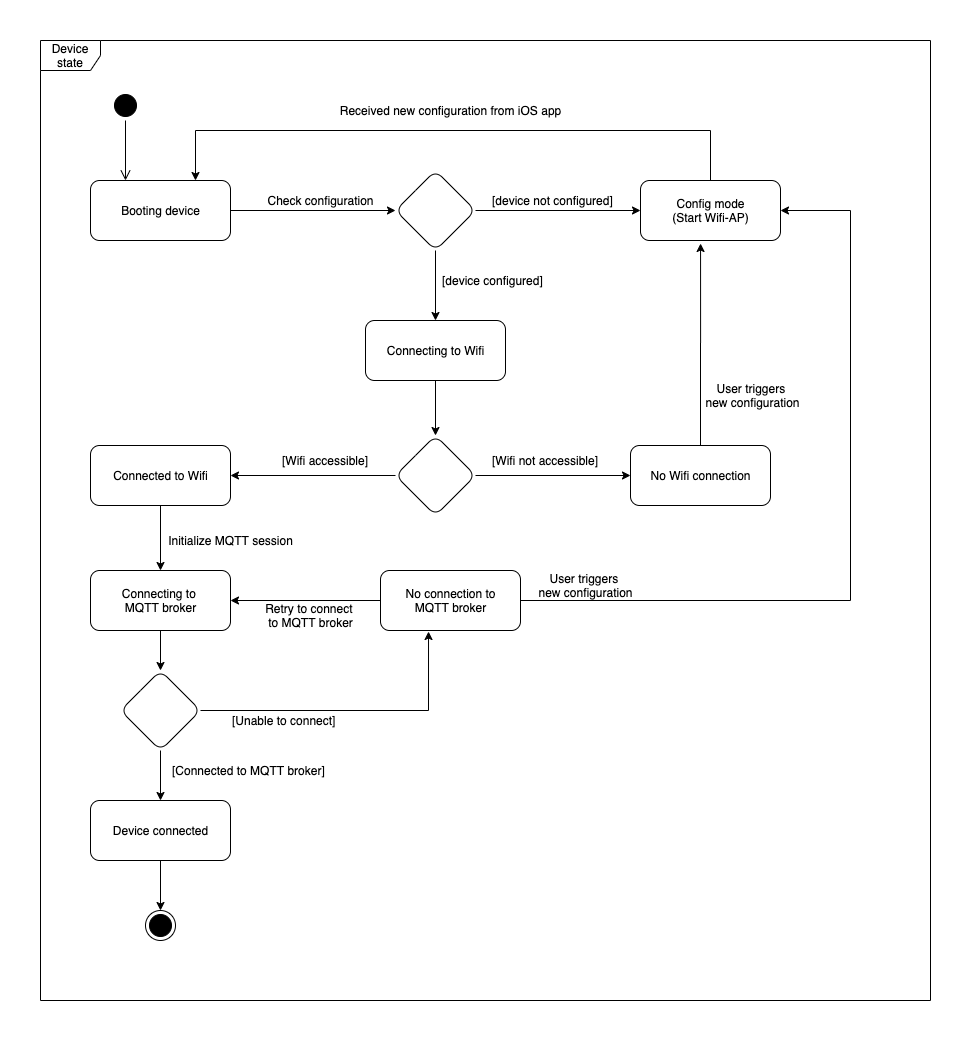

The diagram above was exported from draw.io. Its source (the exported page's mxGraphModel, read from the mxfile embedded in the PNG):
<mxGraphModel dx="1722" dy="865" grid="1" gridSize="10" guides="1" tooltips="1" connect="1" arrows="1" fold="1" page="1" pageScale="1" pageWidth="827" pageHeight="1169" math="0" shadow="0">
  <root>
    <mxCell id="0" />
    <mxCell id="1" parent="0" />
    <mxCell id="BaOyOxcJCdTGWrmSVVMd-1" value="" style="ellipse;html=1;shape=startState;fillColor=#000000;strokeColor=#000000;" vertex="1" parent="1">
      <mxGeometry x="130" y="160" width="30" height="30" as="geometry" />
    </mxCell>
    <mxCell id="BaOyOxcJCdTGWrmSVVMd-2" value="" style="edgeStyle=orthogonalEdgeStyle;html=1;verticalAlign=bottom;endArrow=open;endSize=8;strokeColor=#000000;" edge="1" source="BaOyOxcJCdTGWrmSVVMd-1" parent="1">
      <mxGeometry relative="1" as="geometry">
        <mxPoint x="145" y="250" as="targetPoint" />
      </mxGeometry>
    </mxCell>
    <mxCell id="BaOyOxcJCdTGWrmSVVMd-10" style="edgeStyle=orthogonalEdgeStyle;rounded=0;orthogonalLoop=1;jettySize=auto;html=1;exitX=1;exitY=0.5;exitDx=0;exitDy=0;entryX=0;entryY=0.5;entryDx=0;entryDy=0;strokeColor=#000000;" edge="1" parent="1" source="BaOyOxcJCdTGWrmSVVMd-3" target="BaOyOxcJCdTGWrmSVVMd-7">
      <mxGeometry relative="1" as="geometry" />
    </mxCell>
    <mxCell id="BaOyOxcJCdTGWrmSVVMd-3" value="Booting device" style="html=1;strokeColor=#000000;rounded=1;" vertex="1" parent="1">
      <mxGeometry x="110" y="250" width="140" height="60" as="geometry" />
    </mxCell>
    <mxCell id="BaOyOxcJCdTGWrmSVVMd-11" style="edgeStyle=orthogonalEdgeStyle;rounded=0;orthogonalLoop=1;jettySize=auto;html=1;exitX=1;exitY=0.5;exitDx=0;exitDy=0;strokeColor=#000000;" edge="1" parent="1" source="BaOyOxcJCdTGWrmSVVMd-7" target="BaOyOxcJCdTGWrmSVVMd-9">
      <mxGeometry relative="1" as="geometry" />
    </mxCell>
    <mxCell id="BaOyOxcJCdTGWrmSVVMd-15" style="edgeStyle=orthogonalEdgeStyle;rounded=0;orthogonalLoop=1;jettySize=auto;html=1;exitX=0.5;exitY=1;exitDx=0;exitDy=0;entryX=0.5;entryY=0;entryDx=0;entryDy=0;strokeColor=#000000;" edge="1" parent="1" source="BaOyOxcJCdTGWrmSVVMd-7" target="BaOyOxcJCdTGWrmSVVMd-12">
      <mxGeometry relative="1" as="geometry" />
    </mxCell>
    <mxCell id="BaOyOxcJCdTGWrmSVVMd-7" value="" style="rhombus;whiteSpace=wrap;html=1;rounded=1;strokeColor=#000000;" vertex="1" parent="1">
      <mxGeometry x="415" y="240" width="80" height="80" as="geometry" />
    </mxCell>
    <mxCell id="BaOyOxcJCdTGWrmSVVMd-8" value="Check configuration" style="text;html=1;align=center;verticalAlign=middle;resizable=0;points=[];autosize=1;" vertex="1" parent="1">
      <mxGeometry x="280" y="260" width="120" height="20" as="geometry" />
    </mxCell>
    <mxCell id="BaOyOxcJCdTGWrmSVVMd-29" style="edgeStyle=orthogonalEdgeStyle;rounded=0;orthogonalLoop=1;jettySize=auto;html=1;exitX=0.5;exitY=0;exitDx=0;exitDy=0;entryX=0.75;entryY=0;entryDx=0;entryDy=0;strokeColor=#000000;" edge="1" parent="1" source="BaOyOxcJCdTGWrmSVVMd-9" target="BaOyOxcJCdTGWrmSVVMd-3">
      <mxGeometry relative="1" as="geometry">
        <Array as="points">
          <mxPoint x="730" y="200" />
          <mxPoint x="215" y="200" />
        </Array>
      </mxGeometry>
    </mxCell>
    <mxCell id="BaOyOxcJCdTGWrmSVVMd-9" value="Config mode&lt;br&gt;(Start Wifi-AP)" style="html=1;strokeColor=#000000;rounded=1;" vertex="1" parent="1">
      <mxGeometry x="660" y="250" width="140" height="60" as="geometry" />
    </mxCell>
    <mxCell id="BaOyOxcJCdTGWrmSVVMd-17" style="edgeStyle=orthogonalEdgeStyle;rounded=0;orthogonalLoop=1;jettySize=auto;html=1;exitX=0.5;exitY=1;exitDx=0;exitDy=0;entryX=0.5;entryY=0;entryDx=0;entryDy=0;strokeColor=#000000;" edge="1" parent="1" source="BaOyOxcJCdTGWrmSVVMd-12" target="BaOyOxcJCdTGWrmSVVMd-16">
      <mxGeometry relative="1" as="geometry" />
    </mxCell>
    <mxCell id="BaOyOxcJCdTGWrmSVVMd-12" value="Connecting to Wifi" style="html=1;strokeColor=#000000;rounded=1;" vertex="1" parent="1">
      <mxGeometry x="385" y="390" width="140" height="60" as="geometry" />
    </mxCell>
    <mxCell id="BaOyOxcJCdTGWrmSVVMd-13" value="[device not configured]" style="text;html=1;align=left;verticalAlign=middle;resizable=0;points=[];autosize=1;" vertex="1" parent="1">
      <mxGeometry x="510" y="260" width="140" height="20" as="geometry" />
    </mxCell>
    <mxCell id="BaOyOxcJCdTGWrmSVVMd-14" value="[device configured]" style="text;html=1;align=left;verticalAlign=middle;resizable=0;points=[];autosize=1;" vertex="1" parent="1">
      <mxGeometry x="460" y="340" width="120" height="20" as="geometry" />
    </mxCell>
    <mxCell id="BaOyOxcJCdTGWrmSVVMd-20" style="edgeStyle=orthogonalEdgeStyle;rounded=0;orthogonalLoop=1;jettySize=auto;html=1;exitX=0;exitY=0.5;exitDx=0;exitDy=0;entryX=1;entryY=0.5;entryDx=0;entryDy=0;strokeColor=#000000;" edge="1" parent="1" source="BaOyOxcJCdTGWrmSVVMd-16" target="BaOyOxcJCdTGWrmSVVMd-19">
      <mxGeometry relative="1" as="geometry" />
    </mxCell>
    <mxCell id="BaOyOxcJCdTGWrmSVVMd-21" style="edgeStyle=orthogonalEdgeStyle;rounded=0;orthogonalLoop=1;jettySize=auto;html=1;exitX=1;exitY=0.5;exitDx=0;exitDy=0;entryX=0;entryY=0.5;entryDx=0;entryDy=0;strokeColor=#000000;" edge="1" parent="1" source="BaOyOxcJCdTGWrmSVVMd-16" target="BaOyOxcJCdTGWrmSVVMd-18">
      <mxGeometry relative="1" as="geometry" />
    </mxCell>
    <mxCell id="BaOyOxcJCdTGWrmSVVMd-16" value="" style="rhombus;whiteSpace=wrap;html=1;rounded=1;strokeColor=#000000;" vertex="1" parent="1">
      <mxGeometry x="415" y="505" width="80" height="80" as="geometry" />
    </mxCell>
    <mxCell id="BaOyOxcJCdTGWrmSVVMd-35" style="edgeStyle=orthogonalEdgeStyle;rounded=0;orthogonalLoop=1;jettySize=auto;html=1;exitX=0.5;exitY=0;exitDx=0;exitDy=0;entryX=0.429;entryY=1.05;entryDx=0;entryDy=0;entryPerimeter=0;strokeColor=#000000;" edge="1" parent="1" source="BaOyOxcJCdTGWrmSVVMd-18" target="BaOyOxcJCdTGWrmSVVMd-9">
      <mxGeometry relative="1" as="geometry" />
    </mxCell>
    <mxCell id="BaOyOxcJCdTGWrmSVVMd-18" value="No Wifi connection" style="html=1;strokeColor=#000000;rounded=1;" vertex="1" parent="1">
      <mxGeometry x="650" y="515" width="140" height="60" as="geometry" />
    </mxCell>
    <mxCell id="BaOyOxcJCdTGWrmSVVMd-25" style="edgeStyle=orthogonalEdgeStyle;rounded=0;orthogonalLoop=1;jettySize=auto;html=1;exitX=0.5;exitY=1;exitDx=0;exitDy=0;entryX=0.5;entryY=0;entryDx=0;entryDy=0;strokeColor=#000000;" edge="1" parent="1" source="BaOyOxcJCdTGWrmSVVMd-19" target="BaOyOxcJCdTGWrmSVVMd-24">
      <mxGeometry relative="1" as="geometry" />
    </mxCell>
    <mxCell id="BaOyOxcJCdTGWrmSVVMd-19" value="Connected to Wifi" style="html=1;strokeColor=#000000;rounded=1;" vertex="1" parent="1">
      <mxGeometry x="110" y="515" width="140" height="60" as="geometry" />
    </mxCell>
    <mxCell id="BaOyOxcJCdTGWrmSVVMd-22" value="[Wifi not accessible]" style="text;html=1;align=left;verticalAlign=middle;resizable=0;points=[];autosize=1;" vertex="1" parent="1">
      <mxGeometry x="510" y="520" width="120" height="20" as="geometry" />
    </mxCell>
    <mxCell id="BaOyOxcJCdTGWrmSVVMd-23" value="[Wifi accessible]" style="text;html=1;align=left;verticalAlign=middle;resizable=0;points=[];autosize=1;" vertex="1" parent="1">
      <mxGeometry x="300" y="520" width="100" height="20" as="geometry" />
    </mxCell>
    <mxCell id="BaOyOxcJCdTGWrmSVVMd-28" style="edgeStyle=orthogonalEdgeStyle;rounded=0;orthogonalLoop=1;jettySize=auto;html=1;exitX=0.5;exitY=1;exitDx=0;exitDy=0;strokeColor=#000000;" edge="1" parent="1" source="BaOyOxcJCdTGWrmSVVMd-24" target="BaOyOxcJCdTGWrmSVVMd-27">
      <mxGeometry relative="1" as="geometry" />
    </mxCell>
    <mxCell id="BaOyOxcJCdTGWrmSVVMd-24" value="Connecting to &lt;br&gt;MQTT broker" style="html=1;strokeColor=#000000;rounded=1;" vertex="1" parent="1">
      <mxGeometry x="110" y="640" width="140" height="60" as="geometry" />
    </mxCell>
    <mxCell id="BaOyOxcJCdTGWrmSVVMd-26" value="Initialize MQTT session" style="text;html=1;align=center;verticalAlign=middle;resizable=0;points=[];autosize=1;" vertex="1" parent="1">
      <mxGeometry x="180" y="600" width="140" height="20" as="geometry" />
    </mxCell>
    <mxCell id="BaOyOxcJCdTGWrmSVVMd-40" style="edgeStyle=orthogonalEdgeStyle;rounded=0;orthogonalLoop=1;jettySize=auto;html=1;exitX=0.5;exitY=1;exitDx=0;exitDy=0;entryX=0.5;entryY=0;entryDx=0;entryDy=0;strokeColor=#000000;" edge="1" parent="1" source="BaOyOxcJCdTGWrmSVVMd-27" target="BaOyOxcJCdTGWrmSVVMd-39">
      <mxGeometry relative="1" as="geometry" />
    </mxCell>
    <mxCell id="BaOyOxcJCdTGWrmSVVMd-46" style="edgeStyle=orthogonalEdgeStyle;rounded=0;orthogonalLoop=1;jettySize=auto;html=1;exitX=1;exitY=0.5;exitDx=0;exitDy=0;entryX=0.343;entryY=1.017;entryDx=0;entryDy=0;entryPerimeter=0;strokeColor=#000000;" edge="1" parent="1" source="BaOyOxcJCdTGWrmSVVMd-27" target="BaOyOxcJCdTGWrmSVVMd-45">
      <mxGeometry relative="1" as="geometry" />
    </mxCell>
    <mxCell id="BaOyOxcJCdTGWrmSVVMd-27" value="" style="rhombus;whiteSpace=wrap;html=1;rounded=1;strokeColor=#000000;" vertex="1" parent="1">
      <mxGeometry x="140" y="740" width="80" height="80" as="geometry" />
    </mxCell>
    <mxCell id="BaOyOxcJCdTGWrmSVVMd-30" value="Received new configuration from iOS app" style="text;html=1;align=center;verticalAlign=middle;resizable=0;points=[];autosize=1;" vertex="1" parent="1">
      <mxGeometry x="350" y="170" width="240" height="20" as="geometry" />
    </mxCell>
    <mxCell id="BaOyOxcJCdTGWrmSVVMd-36" value="User triggers &lt;br&gt;new configuration" style="text;html=1;align=center;verticalAlign=middle;resizable=0;points=[];autosize=1;" vertex="1" parent="1">
      <mxGeometry x="717" y="450" width="110" height="30" as="geometry" />
    </mxCell>
    <mxCell id="BaOyOxcJCdTGWrmSVVMd-38" value="Retry to connect &lt;br&gt;to MQTT broker" style="text;html=1;align=center;verticalAlign=middle;resizable=0;points=[];autosize=1;" vertex="1" parent="1">
      <mxGeometry x="280" y="670" width="100" height="30" as="geometry" />
    </mxCell>
    <mxCell id="BaOyOxcJCdTGWrmSVVMd-44" style="edgeStyle=orthogonalEdgeStyle;rounded=0;orthogonalLoop=1;jettySize=auto;html=1;exitX=0.5;exitY=1;exitDx=0;exitDy=0;entryX=0.5;entryY=0;entryDx=0;entryDy=0;strokeColor=#000000;" edge="1" parent="1" source="BaOyOxcJCdTGWrmSVVMd-39" target="BaOyOxcJCdTGWrmSVVMd-43">
      <mxGeometry relative="1" as="geometry" />
    </mxCell>
    <mxCell id="BaOyOxcJCdTGWrmSVVMd-39" value="Device connected" style="html=1;strokeColor=#000000;rounded=1;" vertex="1" parent="1">
      <mxGeometry x="110" y="870" width="140" height="60" as="geometry" />
    </mxCell>
    <mxCell id="BaOyOxcJCdTGWrmSVVMd-41" value="[Unable to connect]" style="text;html=1;align=left;verticalAlign=middle;resizable=0;points=[];autosize=1;" vertex="1" parent="1">
      <mxGeometry x="250" y="780" width="120" height="20" as="geometry" />
    </mxCell>
    <mxCell id="BaOyOxcJCdTGWrmSVVMd-42" value="[Connected to MQTT broker]" style="text;html=1;align=left;verticalAlign=middle;resizable=0;points=[];autosize=1;" vertex="1" parent="1">
      <mxGeometry x="190" y="830" width="170" height="20" as="geometry" />
    </mxCell>
    <mxCell id="BaOyOxcJCdTGWrmSVVMd-43" value="" style="ellipse;html=1;shape=endState;fillColor=#000000;strokeColor=#000000;" vertex="1" parent="1">
      <mxGeometry x="165" y="980" width="30" height="30" as="geometry" />
    </mxCell>
    <mxCell id="BaOyOxcJCdTGWrmSVVMd-47" style="edgeStyle=orthogonalEdgeStyle;rounded=0;orthogonalLoop=1;jettySize=auto;html=1;exitX=0;exitY=0.5;exitDx=0;exitDy=0;entryX=1;entryY=0.5;entryDx=0;entryDy=0;strokeColor=#000000;" edge="1" parent="1" source="BaOyOxcJCdTGWrmSVVMd-45" target="BaOyOxcJCdTGWrmSVVMd-24">
      <mxGeometry relative="1" as="geometry" />
    </mxCell>
    <mxCell id="BaOyOxcJCdTGWrmSVVMd-50" style="edgeStyle=orthogonalEdgeStyle;rounded=0;orthogonalLoop=1;jettySize=auto;html=1;exitX=1;exitY=0.5;exitDx=0;exitDy=0;entryX=1;entryY=0.5;entryDx=0;entryDy=0;strokeColor=#000000;" edge="1" parent="1" source="BaOyOxcJCdTGWrmSVVMd-45" target="BaOyOxcJCdTGWrmSVVMd-9">
      <mxGeometry relative="1" as="geometry">
        <Array as="points">
          <mxPoint x="870" y="670" />
          <mxPoint x="870" y="280" />
        </Array>
      </mxGeometry>
    </mxCell>
    <mxCell id="BaOyOxcJCdTGWrmSVVMd-45" value="No connection to&lt;br&gt;MQTT broker" style="html=1;strokeColor=#000000;rounded=1;" vertex="1" parent="1">
      <mxGeometry x="400" y="640" width="140" height="60" as="geometry" />
    </mxCell>
    <mxCell id="BaOyOxcJCdTGWrmSVVMd-51" value="User triggers &lt;br&gt;new configuration" style="text;html=1;align=center;verticalAlign=middle;resizable=0;points=[];autosize=1;" vertex="1" parent="1">
      <mxGeometry x="550" y="640" width="110" height="30" as="geometry" />
    </mxCell>
    <mxCell id="BaOyOxcJCdTGWrmSVVMd-52" value="Device state" style="shape=umlFrame;whiteSpace=wrap;html=1;strokeColor=#000000;" vertex="1" parent="1">
      <mxGeometry x="60" y="110" width="890" height="960" as="geometry" />
    </mxCell>
  </root>
</mxGraphModel>